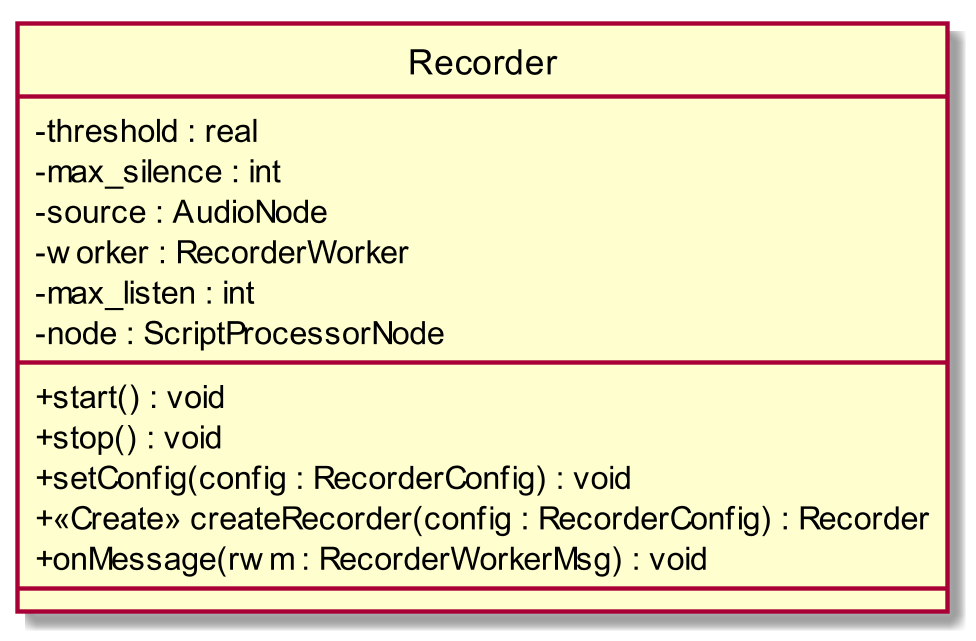

The diagram above was rendered by PlantUML. Its source (embedded in the PNG):
@startuml
scale 1000*1000
skinparam classAttributeIconSize 0
class Recorder{
- threshold : real
- max_silence : int
- source : AudioNode
- worker : RecorderWorker
- max_listen : int
- node : ScriptProcessorNode
__
+ start() : void
+ stop() : void
+ setConfig(config : RecorderConfig) : void
+ <<Create>> createRecorder(config : RecorderConfig) : Recorder
+ onMessage(rwm : RecorderWorkerMsg) : void
__

}
hide circle
@enduml